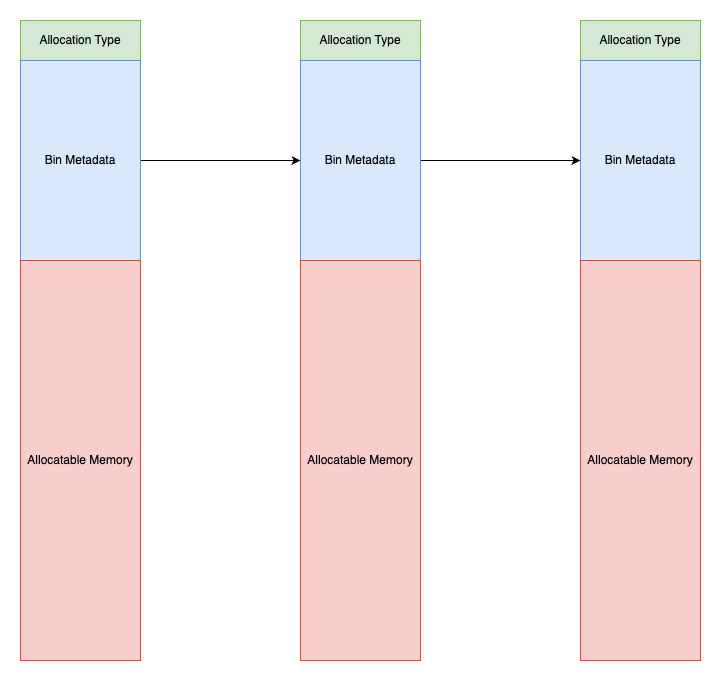

The diagram above was exported from draw.io. Its source (the exported page's mxGraphModel, read from the mxfile embedded in the PNG):
<mxGraphModel dx="1018" dy="777" grid="1" gridSize="10" guides="1" tooltips="1" connect="1" arrows="1" fold="1" page="1" pageScale="1" pageWidth="827" pageHeight="1169" math="0" shadow="0">
  <root>
    <mxCell id="0" />
    <mxCell id="1" parent="0" />
    <mxCell id="ha0i5XJRBkJEVhW1adoY-1" value="Allocation Type" style="rounded=0;whiteSpace=wrap;html=1;fillColor=#d5e8d4;strokeColor=#82b366;" vertex="1" parent="1">
      <mxGeometry x="40" y="40" width="120" height="40" as="geometry" />
    </mxCell>
    <mxCell id="ha0i5XJRBkJEVhW1adoY-10" style="edgeStyle=orthogonalEdgeStyle;rounded=0;orthogonalLoop=1;jettySize=auto;html=1;entryX=0;entryY=0.5;entryDx=0;entryDy=0;" edge="1" parent="1" source="ha0i5XJRBkJEVhW1adoY-2" target="ha0i5XJRBkJEVhW1adoY-5">
      <mxGeometry relative="1" as="geometry" />
    </mxCell>
    <mxCell id="ha0i5XJRBkJEVhW1adoY-2" value="Bin Metadata" style="rounded=0;whiteSpace=wrap;html=1;fillColor=#dae8fc;strokeColor=#6c8ebf;" vertex="1" parent="1">
      <mxGeometry x="40" y="80" width="120" height="200" as="geometry" />
    </mxCell>
    <mxCell id="ha0i5XJRBkJEVhW1adoY-3" value="Allocatable Memory" style="rounded=0;whiteSpace=wrap;html=1;fillColor=#f8cecc;strokeColor=#b85450;" vertex="1" parent="1">
      <mxGeometry x="40" y="280" width="120" height="400" as="geometry" />
    </mxCell>
    <mxCell id="ha0i5XJRBkJEVhW1adoY-4" value="Allocation Type" style="rounded=0;whiteSpace=wrap;html=1;fillColor=#d5e8d4;strokeColor=#82b366;" vertex="1" parent="1">
      <mxGeometry x="320" y="40" width="120" height="40" as="geometry" />
    </mxCell>
    <mxCell id="ha0i5XJRBkJEVhW1adoY-11" style="edgeStyle=orthogonalEdgeStyle;rounded=0;orthogonalLoop=1;jettySize=auto;html=1;entryX=0;entryY=0.5;entryDx=0;entryDy=0;" edge="1" parent="1" source="ha0i5XJRBkJEVhW1adoY-5" target="ha0i5XJRBkJEVhW1adoY-8">
      <mxGeometry relative="1" as="geometry" />
    </mxCell>
    <mxCell id="ha0i5XJRBkJEVhW1adoY-5" value="Bin Metadata" style="rounded=0;whiteSpace=wrap;html=1;fillColor=#dae8fc;strokeColor=#6c8ebf;" vertex="1" parent="1">
      <mxGeometry x="320" y="80" width="120" height="200" as="geometry" />
    </mxCell>
    <mxCell id="ha0i5XJRBkJEVhW1adoY-6" value="Allocatable Memory" style="rounded=0;whiteSpace=wrap;html=1;fillColor=#f8cecc;strokeColor=#b85450;" vertex="1" parent="1">
      <mxGeometry x="320" y="280" width="120" height="400" as="geometry" />
    </mxCell>
    <mxCell id="ha0i5XJRBkJEVhW1adoY-7" value="Allocation Type" style="rounded=0;whiteSpace=wrap;html=1;fillColor=#d5e8d4;strokeColor=#82b366;" vertex="1" parent="1">
      <mxGeometry x="600" y="40" width="120" height="40" as="geometry" />
    </mxCell>
    <mxCell id="ha0i5XJRBkJEVhW1adoY-8" value="Bin Metadata" style="rounded=0;whiteSpace=wrap;html=1;fillColor=#dae8fc;strokeColor=#6c8ebf;" vertex="1" parent="1">
      <mxGeometry x="600" y="80" width="120" height="200" as="geometry" />
    </mxCell>
    <mxCell id="ha0i5XJRBkJEVhW1adoY-9" value="Allocatable Memory" style="rounded=0;whiteSpace=wrap;html=1;fillColor=#f8cecc;strokeColor=#b85450;" vertex="1" parent="1">
      <mxGeometry x="600" y="280" width="120" height="400" as="geometry" />
    </mxCell>
  </root>
</mxGraphModel>